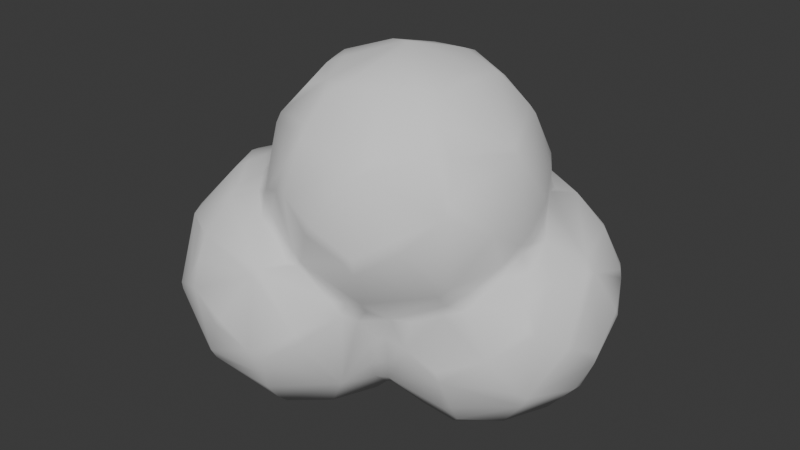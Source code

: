 # Source: Smoke.blend  (saved by Blender 4.4.32; exported with 4.5.12 LTS)
import bpy
from mathutils import Matrix  # noqa: F401  (used for matrix-valued properties, if any)

bpy.ops.wm.read_factory_settings(use_empty=True)
scene = bpy.context.scene
scene.name = 'Scene'

# ---- collections
col_collection = bpy.data.collections.new('Collection'); scene.collection.children.link(col_collection)

# ---- world
world_world = bpy.data.worlds.new('World'); scene.world = world_world
world_world.use_nodes = True; world_world.node_tree.nodes.clear()
_N = world_world.node_tree.nodes; _L = world_world.node_tree.links
n0 = _N.new('ShaderNodeOutputWorld'); n0.name = 'World Output'; n0.location = (300, 300)
n1 = _N.new('ShaderNodeBackground'); n1.name = 'Background'; n1.location = (10, 300)
n1.inputs[0].default_value = (0.05088, 0.05088, 0.05088, 1.0)
_L.new(n1.outputs[0], n0.inputs[0])
n0.is_active_output = True
world_world.color = (0.05088, 0.05088, 0.05088)
world_world.sun_shadow_jitter_overblur = 0.0

# ---- meshes
me_smoke = bpy.data.meshes.new('Smoke')
me_smoke.from_pydata([(-1.284, -0.8874, -0.3467), (-1.425, -0.8719, -0.02557), (-1.384, -0.9262, -0.1283), (-1.404, -0.9043, -0.09867), (-1.316, -0.8457, -0.3487), (-1.186, -0.7812, -0.525), (-1.21, -0.4975, -0.5655), (-1.503, -0.7051, 0.01389), (-1.45, -0.4534, -0.2848), (-1.465, -0.5087, -0.2701), (-1.449, -0.499, -0.3025), (-1.316, -0.1541, -0.3507), (-1.406, -0.08296, -0.08396), (-1.303, -0.1219, -0.3442), (-1.37, -0.05076, -0.1059), (-0.9254, -0.8936, -0.5606), (-0.9061, -0.8273, -0.6002), (-1.223, -1.101, 0.02486), (-1.036, -1.104, -0.2917), (-0.9793, -1.143, -0.2485), (-0.9732, -1.116, -0.3054), (-0.8116, -1.234, 0.02263), (-1.151, -0.7639, -0.5548), (-1.156, -0.4995, -0.5975), (-0.9501, -0.4919, -0.6544), (-0.8252, -0.5713, -0.676), (-0.8246, -0.4497, -0.6809), (-1.192, -0.2212, -0.5204), (-1.146, -0.2217, -0.5541), (-0.9293, -0.09827, -0.5551), (-1.002, 0.1153, -0.3048), (-0.909, -0.1613, -0.597), (-1.113, 0.04405, -0.3014), (-0.6697, -0.9658, -0.5091), (-0.6475, -0.9174, -0.554), (-0.601, -1.096, -0.3465), (-0.4641, -0.7421, -0.5617), (-0.6026, -1.145, -0.2343), (-0.6105, -1.206, -0.07097), (-0.5471, -1.175, -0.1086), (-0.3775, -1.102, 0.06525), (-0.29, -0.9065, -0.2895), (-0.5261, -0.7003, -0.602), (-0.7821, -0.4917, -0.6905), (-0.5253, -0.2983, -0.602), (-0.6721, -0.06934, -0.553), (-0.5894, -0.01532, -0.4654), (-0.5458, -0.07478, -0.4902), (-0.4585, -0.2148, -0.5446), (-0.5066, 0.002808, -0.5053), (-0.4174, -0.27, -0.5649), (-0.4428, -0.1477, -0.5463), (-0.3886, 0.001899, -0.6303), (-0.2609, -0.8835, -0.2835), (-0.3572, -1.086, 0.02114), (-0.1421, -0.7824, -0.02688), (-0.3502, -0.5042, -0.5528), (-0.334, -0.4183, -0.5244), (-0.2823, -0.5004, -0.4844), (-0.2463, -0.451, -0.4952), (-0.2076, -0.5503, -0.4207), (-0.1143, -0.3885, -0.6153), (-0.2146, -0.6767, -0.328), (-0.1762, -0.7432, -0.1923), (-0.1653, -0.6277, -0.3391), (-0.1146, -0.6873, -0.1792), (-0.08789, -0.7379, -0.004842), (0.04103, -0.7354, -0.02404), (-0.3533, -0.3241, -0.5577), (-0.3475, -0.2658, -0.6016), (-0.1505, -0.0004059, -0.6991), (-0.02665, -0.03958, -0.7274), (-0.1063, -0.3224, -0.6468), (-1.498, -0.7349, 0.06335), (-1.24, -1.093, 0.05475), (-1.348, -0.8797, 0.3482), (-1.31, -0.905, 0.3801), (-1.333, -0.8325, 0.4055), (-1.128, -0.7438, 0.6558), (-1.532, -0.5208, 0.1758), (-1.503, -0.2858, 0.01768), (-1.507, -0.4985, 0.2567), (-1.427, -0.4727, 0.4301), (-1.425, -0.5278, 0.4306), (-1.242, -0.4694, 0.6419), (-1.243, -0.5182, 0.6445), (-1.5, -0.2679, 0.06595), (-1.343, -0.136, 0.3802), (-1.334, -0.1058, 0.3732), (-1.245, 0.08408, 0.07682), (-1.136, -0.2564, 0.6512), (-1.143, -1.013, 0.4003), (-0.9903, -1.206, 0.1588), (-1.052, -1.174, 0.2026), (-1.002, -1.153, 0.3043), (-0.9969, -1.1, 0.4302), (-0.9509, -0.9651, 0.602), (-0.9472, -0.9068, 0.6465), (-0.8846, -0.7818, 0.6963), (-0.5907, -1.122, 0.3805), (-0.7989, -0.8891, 0.6722), (-1.074, -0.7051, 0.6895), (-1.044, -0.3477, 0.7058), (-1.023, -0.6322, 0.7135), (-0.9968, -0.4729, 0.7516), (-0.9385, -0.6408, 0.751), (-0.9157, -0.6293, 0.8031), (-0.9744, -0.341, 0.9096), (-0.8291, -0.6587, 1.021), (-0.79, -0.7159, 1.043), (-1.041, -0.2203, 0.6861), (-0.9891, -0.06826, 0.6088), (-1.003, -0.3527, 0.7842), (-0.9803, -0.107, 0.6757), (-0.9917, -0.202, 0.7378), (-0.8319, 0.01947, 0.9783), (-0.8937, -0.3772, 1.072), (-0.8944, -0.3113, 1.076), (-0.7808, -1.233, 0.06725), (-0.6179, -1.142, 0.3393), (-0.4781, -1.021, 0.4134), (-0.4324, -1.0, 0.4068), (-0.8374, -0.7572, 0.7607), (-0.6846, -0.9432, 0.7268), (-0.6975, -0.9699, 0.5728), (-0.6508, -0.951, 0.6038), (-0.7295, -0.9207, 0.6798), (-0.5849, -0.995, 0.5141), (-0.5448, -1.015, 0.7839), (-0.4517, -1.049, 0.8036), (-0.4597, -0.997, 0.475), (-0.7884, -0.7518, 0.9979), (-0.5637, -0.883, 1.057), (-0.501, -0.9954, 0.9197), (-0.4556, -0.9009, 1.126), (-0.422, -0.9482, 1.067), (-0.7508, -0.3399, 1.254), (-0.6816, -0.6397, 1.188), (-0.4593, -0.7231, 1.291), (-0.5961, -0.5753, 1.308), (-0.5254, -0.5213, 1.343), (-0.7826, 0.02821, 1.056), (-0.6983, -0.3317, 1.294), (-0.5992, -0.103, 1.305), (-0.5322, -0.1459, 1.339), (-0.4184, 0.05733, 1.296), (-0.262, -0.9513, 0.2465), (-0.2056, -0.9288, 0.1733), (-0.162, -0.8575, 0.1233), (-0.1938, -0.918, 0.2463), (-0.1053, -0.8635, 0.2001), (-0.04333, -1.017, 0.4941), (-0.07697, -0.9346, 0.2923), (-0.3035, -1.066, 0.6464), (-0.4094, -0.9986, 0.4345), (-0.2541, -1.076, 0.7084), (-0.08366, -1.042, 0.5572), (-0.03742, -1.033, 0.588), (-0.4009, -0.8005, 1.252), (-0.08379, -0.9647, 1.028), (-0.04566, -0.9671, 0.9944), (0.0002941, -0.8935, 1.058), (-0.1465, -0.7103, 1.319), (-0.04867, -0.7454, 0.1229), (0.0571, -0.7074, 0.1297), (-0.2994, -0.3562, 1.421), (-0.3349, -0.7488, 1.299), (-0.2671, -0.3388, 1.428), (-0.1643, -0.02382, 1.337), (0.09716, -0.1013, 1.291), (-1.219, 0.1076, 0.02874), (-0.9939, 0.2075, 0.163), (-1.006, 0.1313, -0.2761), (-0.7183, 0.195, -0.1233), (-0.809, 0.2431, 0.04675), (-0.6395, 0.06075, -0.4006), (-0.5854, 0.1192, -0.3902), (-0.7057, 0.1483, -0.2413), (-0.713, 0.2433, -0.03746), (-0.6566, 0.1864, -0.2278), (-0.6718, 0.2983, -0.04116), (-0.6573, 0.1134, -0.3313), (-0.6037, 0.2044, -0.3119), (-0.6017, 0.4198, -0.1282), (-0.5056, 0.3681, -0.3971), (-0.5843, 0.4238, -0.1811), (-0.438, 0.5972, -0.001924), (-0.3936, 0.2487, -0.5719), (-0.2015, 0.611, -0.3534), (-0.344, 0.2763, -0.6001), (-0.1296, 0.3991, -0.6004), (-0.01614, 0.02996, -0.7314), (-0.1067, 0.3235, -0.6465), (-0.2497, 0.6013, -0.3268), (-0.2012, 0.705, 0.1178), (-0.1889, 0.64, -0.3012), (-0.01724, 0.7295, -0.04342), (-1.065, 0.1722, 0.1921), (-1.001, 0.1524, 0.3106), (-1.028, 0.08311, 0.4277), (-0.9456, 0.05826, 0.4974), (-0.8889, 0.0676, 0.5382), (-0.8272, 0.09873, 0.4499), (-0.8289, 0.1319, 0.5827), (-0.8008, 0.06094, 1.002), (-0.7146, 0.2424, 0.03404), (-0.6974, 0.1902, 0.2111), (-0.6985, 0.1465, 0.3406), (-0.6578, 0.238, 0.1515), (-0.6213, 0.1903, 0.3093), (-0.5141, 0.3251, 0.402), (-0.5524, 0.3765, 0.2964), (-0.6534, 0.1659, 0.36), (-0.5299, 0.2847, 0.4382), (-0.7082, 0.2574, 0.6888), (-0.5244, 0.3469, 0.7969), (-0.4714, 0.3156, 0.4984), (-0.3424, 0.3621, 0.5443), (-0.2959, 0.3969, 0.714), (-0.5035, 0.2367, 1.075), (-0.4192, 0.1225, 1.251), (-0.4588, 0.1947, 1.153), (-0.499, 0.3501, 0.8516), (-0.431, 0.2596, 1.081), (-0.5004, 0.4085, 0.3419), (-0.4931, 0.4664, 0.2273), (-0.3302, 0.3897, 0.4932), (-0.1799, 0.3959, 0.6263), (-0.08642, 0.3011, 0.9928), (-0.004717, 0.3326, 0.6803), (-0.1141, 0.2577, 1.065), (-0.04039, 0.267, 1.029), (-0.1451, 0.03983, 1.312), (-0.2251, 0.5838, 0.3829), (-0.2668, 0.6686, 0.1495), (-0.1963, 0.6441, 0.2855), (-0.176, 0.5918, 0.402), (-0.004915, 0.7408, 0.006926), (-0.147, 0.4663, 0.5554), (0.1286, -0.4263, -0.5992), (0.1699, -0.5931, -0.4003), (0.1716, -0.4503, -0.5567), (0.2251, -0.5838, -0.3829), (0.2259, -0.6867, -0.1738), (0.2005, -0.6485, -0.272), (0.2108, -0.7006, -0.1061), (0.438, -0.5972, 0.001924), (0.007073, -0.0007234, -0.7376), (0.271, -0.1997, -0.6478), (0.3294, -0.2456, -0.6103), (0.4527, -0.001896, -0.5966), (0.4931, -0.4664, -0.2272), (0.529, -0.3852, -0.3412), (0.6071, -0.4129, 0.1288), (0.6268, -0.03005, -0.3839), (0.5552, -0.3752, -0.2876), (0.692, -0.2544, 0.01016), (0.7137, -0.001036, -0.1994), (0.7079, -0.2194, -0.004423), (0.7321, -0.002227, -0.1265), (0.2521, -0.7427, 0.3626), (0.1753, -0.923, 0.6575), (0.1466, -0.945, 0.7135), (0.3152, -0.7845, 0.8212), (0.2173, -0.7312, 1.075), (0.2066, -0.6531, 0.2034), (0.2302, -0.6664, 0.2734), (0.2922, -0.708, 0.4103), (0.3062, -0.5974, 0.2434), (0.3195, -0.568, 0.3508), (0.4059, -0.449, 0.3991), (0.4355, -0.5661, 0.6839), (0.4011, -0.4438, 0.459), (0.1664, -0.6419, 1.193), (0.3152, -0.7583, 0.8724), (0.2574, -0.678, 1.071), (0.3713, -0.3391, 1.044), (0.03127, -0.6398, 1.293), (0.1023, -0.5594, 1.293), (0.1246, -0.3441, 1.314), (0.3914, -0.02592, 0.6437), (0.2451, 0.03071, 1.071), (0.3292, -0.1721, 1.04), (0.3565, 0.03323, 0.8016), (0.05036, -0.339, 1.341), (0.1005, -0.04441, 1.257), (0.57, -0.4453, 0.1555), (0.5403, -0.3999, 0.2934), (0.4592, -0.3009, 0.5978), (0.4577, -0.378, 0.5656), (0.3947, -0.3399, 1.014), (0.5704, -0.2486, 0.3548), (0.6512, -0.03854, 0.3315), (0.6634, 0.01274, 0.32), (0.4473, -0.3378, 0.4926), (0.4493, -0.2709, 0.527), (0.4354, -0.1227, 0.6992), (0.4266, -0.1212, 0.591), (0.4982, -0.3483, 0.415), (0.469, -0.1651, 0.5114), (0.1266, 0.4164, -0.6029), (0.2711, 0.1978, -0.6479), (0.3297, 0.2442, -0.6117), (0.1487, 0.4618, -0.5633), (0.154, 0.5179, -0.491), (0.1889, 0.7075, -0.1166), (0.1774, 0.6456, 0.2911), (0.2013, 0.6603, -0.2445), (0.2729, 0.6711, -0.1351), (0.1964, 0.5994, -0.39), (0.4426, 0.5885, -0.02048), (0.4177, 0.6058, 0.02178), (0.5016, 0.4076, -0.3417), (0.5445, 0.3586, -0.3358), (0.6374, 0.005531, -0.3782), (0.526, 0.416, -0.2856), (0.7048, 0.2046, 0.02244), (0.7, 0.2326, -0.01858), (0.6145, 0.3974, 0.1039), (0.1666, 0.3171, 0.6461), (0.1507, 0.2673, 0.704), (0.2248, 0.2143, 0.6825), (0.3027, 0.09559, 0.6983), (0.2412, 0.1787, 0.746), (0.3509, 0.04992, 0.6673), (0.3294, 0.1306, 0.6436), (0.3739, 0.2773, 0.5828), (0.08882, 0.1581, 1.055), (0.3098, 0.095, 0.8528), (0.2174, 0.01759, 1.112), (0.2417, 0.6022, 0.3368), (0.132, 0.3915, 0.6078), (0.186, 0.6154, 0.351), (0.5845, 0.4282, 0.1714), (0.6103, 0.004417, 0.3911), (0.5166, 0.3478, 0.3928), (0.6021, 0.4064, 0.1483), (0.4853, 0.3872, 0.3925)], [], [(74, 2, 17), (0, 18, 2), (10, 5, 4), (4, 5, 0), (6, 5, 10), (27, 10, 11), (27, 11, 13), (8, 9, 80), (80, 12, 8), (13, 12, 14), (16, 15, 22), (17, 2, 18), (5, 6, 22), (25, 16, 22), (24, 25, 23), (30, 28, 27), (24, 23, 28), (29, 28, 30), (26, 24, 28), (15, 33, 20), (34, 15, 16), (34, 35, 33), (37, 20, 35), (19, 38, 21), (19, 37, 38), (20, 33, 35), (39, 38, 37), (40, 38, 39), (37, 35, 39), (35, 41, 39), (40, 39, 54), (34, 16, 25), (43, 25, 26), (42, 34, 25), (56, 42, 43), (42, 36, 34), (44, 56, 43), (31, 45, 26), (45, 44, 43), (46, 47, 45), (48, 45, 47), (51, 48, 49), (49, 52, 51), (54, 39, 41), (34, 36, 41), (36, 56, 58), (57, 58, 56), (58, 60, 62), (64, 60, 61), (62, 53, 58), (55, 53, 63), (62, 64, 65), (60, 64, 62), (63, 65, 66), (66, 65, 67), (65, 64, 67), (44, 57, 56), (69, 50, 52), (69, 68, 50), (59, 57, 68), (72, 61, 69), (71, 72, 69), (73, 1, 75), (1, 74, 75), (74, 93, 76), (77, 76, 78), (79, 7, 73), (7, 3, 1), (79, 73, 75), (81, 79, 75), (81, 75, 83), (83, 75, 77), (82, 85, 84), (82, 84, 87), (80, 79, 86), (87, 86, 81), (87, 81, 82), (88, 86, 87), (84, 90, 87), (118, 92, 21), (95, 91, 93), (93, 94, 95), (94, 93, 92), (92, 19, 21), (91, 95, 76), (99, 95, 119), (96, 95, 99), (98, 97, 100), (85, 77, 78), (104, 103, 105), (101, 97, 98), (105, 103, 98), (105, 122, 106), (104, 106, 107), (106, 131, 108), (111, 199, 88), (102, 104, 112), (113, 111, 110), (112, 114, 102), (115, 204, 113), (104, 107, 112), (114, 107, 115), (115, 107, 117), (117, 116, 136), (119, 92, 118), (119, 38, 40), (99, 119, 40), (99, 40, 146), (120, 99, 121), (122, 100, 126), (100, 124, 126), (124, 96, 99), (126, 124, 125), (125, 124, 127), (123, 125, 128), (130, 127, 120), (130, 120, 121), (126, 123, 131), (132, 134, 109), (133, 128, 129), (133, 135, 134), (132, 133, 134), (133, 129, 135), (131, 132, 109), (139, 109, 137), (140, 139, 138), (142, 139, 140), (142, 143, 136), (143, 142, 144), (143, 144, 145), (121, 99, 146), (147, 146, 40), (154, 121, 146), (147, 54, 53), (154, 146, 149), (148, 147, 53), (152, 149, 150), (149, 147, 148), (148, 53, 55), (130, 154, 153), (129, 130, 153), (155, 153, 156), (154, 156, 153), (155, 156, 157), (154, 151, 156), (154, 152, 151), (157, 156, 151), (158, 134, 135), (159, 155, 160), (155, 157, 160), (161, 159, 160), (162, 158, 159), (148, 55, 66), (148, 66, 163), (167, 165, 166), (278, 167, 277), (167, 144, 165), (145, 144, 167), (170, 14, 12), (172, 32, 14), (172, 30, 32), (2, 74, 1, 3), (46, 45, 175), (49, 46, 176), (189, 187, 184), (174, 178, 173), (30, 175, 45), (181, 175, 30), (179, 173, 178), (176, 181, 182), (182, 181, 179), (183, 182, 180), (176, 175, 181), (185, 182, 183), (185, 183, 186), (191, 70, 52), (189, 191, 52), (192, 191, 189), (188, 190, 189), (188, 184, 193), (195, 193, 186), (196, 195, 237), (89, 12, 88), (197, 89, 88), (88, 199, 197), (197, 170, 89), (171, 170, 197), (207, 171, 198), (207, 174, 171), (111, 201, 200), (202, 198, 200), (201, 202, 200), (202, 207, 198), (205, 178, 174), (206, 205, 174), (180, 178, 205), (209, 206, 207), (208, 211, 180), (180, 211, 183), (224, 211, 210), (203, 202, 201), (212, 207, 202), (216, 213, 215), (216, 215, 218), (141, 219, 204), (219, 222, 204), (222, 215, 214), (220, 221, 219), (221, 223, 219), (219, 223, 222), (222, 218, 215), (220, 141, 143), (186, 183, 211), (210, 217, 226), (218, 217, 216), (218, 227, 217), (223, 228, 222), (228, 218, 222), (230, 220, 232), (230, 228, 223), (230, 231, 228), (232, 145, 168), (285, 231, 232), (233, 235, 234), (306, 194, 235), (226, 233, 224), (238, 236, 233), (229, 238, 227), (331, 238, 229), (64, 61, 239), (241, 242, 240), (242, 241, 252), (245, 67, 243), (244, 242, 243), (239, 61, 72), (241, 239, 249), (253, 246, 255), (249, 250, 252), (254, 252, 250), (254, 255, 252), (257, 255, 254), (157, 261, 262), (262, 261, 263), (263, 261, 267), (160, 262, 263), (263, 264, 160), (152, 150, 163), (164, 67, 265), (152, 163, 260), (164, 266, 163), (265, 268, 266), (267, 260, 266), (268, 265, 246), (260, 267, 261), (263, 267, 271), (272, 267, 269), (271, 267, 272), (272, 269, 270), (264, 277, 161), (277, 264, 273), (264, 263, 274), (273, 275, 276), (278, 273, 276), (274, 263, 271), (278, 277, 273), (281, 329, 276), (281, 276, 282), (283, 282, 290), (283, 290, 296), (276, 279, 278), (169, 276, 329), (253, 286, 246), (289, 271, 272), (290, 274, 271), (270, 287, 298), (291, 298, 287), (253, 287, 286), (255, 256, 253), (292, 253, 256), (291, 253, 292), (292, 256, 258), (293, 258, 259), (294, 289, 272), (297, 296, 288), (299, 297, 295), (280, 296, 297), (283, 296, 280), (294, 270, 298), (288, 289, 295), (299, 295, 294), (303, 302, 300), (304, 303, 188), (309, 304, 188), (309, 303, 304), (305, 307, 195), (305, 196, 237), (307, 308, 309), (305, 308, 307), (311, 308, 305), (312, 313, 302), (313, 314, 250), (315, 317, 313), (313, 257, 314), (317, 316, 259), (308, 315, 312), (312, 315, 313), (310, 318, 315), (323, 321, 320), (321, 319, 320), (323, 322, 321), (321, 325, 319), (331, 319, 326), (323, 283, 322), (283, 280, 324), (231, 320, 228), (329, 327, 285), (328, 320, 231), (281, 328, 327), (281, 283, 328), (323, 328, 283), (237, 194, 306), (332, 306, 236), (330, 306, 332), (330, 311, 306), (331, 332, 238), (330, 331, 326), (335, 336, 333), (334, 292, 293), (336, 293, 318), (318, 316, 317), (318, 293, 316), (316, 293, 259), (324, 326, 325), (326, 335, 337), (334, 324, 280), (333, 311, 330), (330, 337, 333), (311, 333, 310), (50, 44, 45, 48), (3, 4, 2), (2, 4, 0), (8, 10, 9), (9, 3, 7), (9, 4, 3), (10, 4, 9), (27, 6, 10), (8, 11, 10), (12, 80, 86), (12, 11, 8), (13, 11, 12), (32, 13, 14), (5, 22, 15), (15, 18, 5), (5, 18, 0), (17, 18, 19), (19, 18, 20), (15, 20, 18), (23, 22, 6), (23, 25, 22), (26, 25, 24), (27, 23, 6), (28, 23, 27), (30, 27, 13), (29, 31, 28), (31, 26, 28), (29, 45, 31), (32, 30, 13), (33, 15, 34), (35, 34, 41), (37, 19, 20), (25, 43, 42), (26, 45, 43), (57, 44, 50, 68), (47, 49, 48), (51, 50, 48), (36, 53, 41), (53, 54, 41), (42, 56, 36), (58, 53, 36), (59, 58, 57), (59, 60, 58), (60, 59, 61), (62, 63, 53), (65, 63, 62), (63, 66, 55), (98, 100, 122, 105), (51, 52, 50), (52, 71, 69), (70, 71, 52), (59, 68, 61), (61, 68, 69), (75, 74, 76), (77, 75, 76), (9, 7, 79), (79, 80, 9), (81, 86, 79), (73, 7, 1), (82, 81, 83), (82, 83, 85), (85, 83, 77), (88, 12, 86), (87, 90, 88), (76, 93, 91), (74, 17, 92), (93, 74, 92), (92, 17, 19), (119, 94, 92), (95, 94, 119), (78, 76, 96), (96, 76, 95), (78, 96, 97), (100, 97, 96), (101, 85, 78), (103, 85, 101), (102, 85, 103), (101, 78, 97), (104, 102, 103), (103, 101, 98), (106, 104, 105), (85, 110, 90, 84), (107, 106, 108), (107, 108, 116), (106, 122, 131), (108, 131, 109), (116, 108, 109), (111, 88, 90), (67, 164, 163, 66), (110, 85, 102), (90, 110, 111), (114, 110, 102), (113, 110, 114), (107, 114, 112), (115, 113, 114), (117, 107, 116), (141, 115, 117), (118, 21, 38), (119, 118, 38), (124, 100, 96), (126, 125, 123), (127, 124, 99), (127, 99, 120), (125, 127, 130), (128, 125, 130), (129, 128, 130), (130, 121, 154), (132, 131, 133), (133, 123, 128), (131, 123, 133), (122, 126, 131), (136, 116, 109), (137, 109, 138), (139, 137, 138), (134, 138, 109), (136, 109, 139), (158, 138, 134), (117, 136, 141), (143, 141, 136), (142, 136, 139), (147, 40, 54), (154, 149, 152), (149, 146, 147), (149, 148, 150), (150, 148, 163), (129, 153, 155), (135, 129, 159), (159, 158, 135), (159, 129, 155), (161, 162, 159), (138, 166, 165, 140), (166, 138, 158), (30, 172, 177, 181), (162, 166, 158), (167, 166, 162), (277, 167, 162), (165, 142, 140), (144, 142, 165), (167, 168, 145), (168, 167, 169), (278, 284, 167), (284, 169, 167), (170, 172, 14), (170, 171, 172), (171, 174, 172), (172, 173, 177), (172, 174, 173), (30, 45, 29), (175, 176, 46), (46, 49, 47), (184, 187, 176), (176, 52, 49), (187, 52, 176), (111, 113, 203, 201), (179, 181, 177), (173, 179, 177), (178, 180, 179), (180, 182, 179), (184, 176, 182), (185, 184, 182), (185, 193, 184), (186, 193, 185), (189, 52, 187), (188, 189, 184), (189, 190, 192), (191, 71, 70), (188, 303, 190), (190, 300, 192), (186, 194, 195), (195, 188, 193), (89, 170, 12), (199, 198, 197), (197, 198, 171), (111, 200, 199), (199, 200, 198), (209, 212, 213, 210), (113, 204, 203), (141, 204, 115), (207, 206, 174), (206, 208, 205), (208, 180, 205), (212, 209, 207), (206, 209, 208), (210, 208, 209), (211, 208, 210), (203, 212, 202), (214, 203, 204), (213, 212, 203), (214, 213, 203), (72, 71, 247, 239), (215, 213, 214), (216, 210, 213), (216, 217, 210), (204, 222, 214), (141, 220, 219), (220, 143, 145), (224, 225, 211), (186, 211, 225), (224, 234, 225), (217, 227, 226), (218, 228, 227), (228, 229, 227), (228, 320, 229), (230, 232, 231), (220, 223, 221), (220, 145, 232), (220, 230, 223), (224, 233, 234), (225, 234, 186), (234, 194, 186), (234, 235, 194), (233, 236, 235), (237, 195, 194), (224, 210, 226), (227, 238, 226), (226, 238, 233), (238, 332, 236), (240, 64, 239), (240, 239, 241), (67, 64, 243), (244, 64, 240), (243, 64, 244), (244, 240, 242), (246, 245, 243), (299, 291, 292, 334), (247, 248, 239), (247, 250, 248), (248, 249, 239), (249, 252, 241), (248, 250, 249), (246, 243, 251), (243, 242, 252), (251, 243, 252), (251, 255, 246), (255, 251, 252), (257, 258, 255), (258, 256, 255), (254, 314, 257), (259, 258, 257), (151, 152, 260), (261, 157, 151), (160, 157, 262), (261, 151, 260), (264, 161, 160), (163, 266, 260), (266, 164, 265), (265, 67, 245), (267, 266, 269), (269, 266, 268), (265, 245, 246), (270, 269, 268), (275, 273, 264), (275, 264, 274), (274, 290, 275), (276, 275, 290), (277, 162, 161), (284, 278, 279), (283, 281, 282), (290, 282, 276), (169, 232, 168), (285, 232, 169), (279, 169, 284), (169, 279, 276), (329, 285, 169), (286, 268, 246), (287, 270, 268), (286, 287, 268), (289, 288, 271), (290, 271, 288), (253, 291, 287), (335, 326, 334, 293), (293, 292, 258), (270, 294, 272), (296, 290, 288), (297, 288, 295), (299, 280, 297), (299, 294, 298), (294, 295, 289), (334, 280, 299), (291, 299, 298), (191, 247, 71), (192, 300, 191), (300, 247, 191), (300, 301, 247), (301, 250, 247), (300, 302, 301), (301, 302, 250), (190, 303, 300), (309, 312, 303), (303, 312, 302), (195, 309, 188), (196, 305, 195), (195, 307, 309), (308, 310, 315), (309, 308, 312), (311, 310, 308), (302, 313, 250), (314, 254, 250), (313, 317, 257), (257, 317, 259), (331, 229, 319), (319, 229, 320), (322, 283, 324), (325, 322, 324), (325, 321, 322), (326, 319, 325), (285, 327, 231), (327, 328, 231), (329, 281, 327), (323, 320, 328), (236, 306, 235), (237, 306, 305), (306, 311, 305), (330, 332, 331), (336, 335, 293), (315, 318, 317), (326, 324, 334), (337, 335, 333), (333, 336, 318), (333, 318, 310), (337, 330, 326)])
me_smoke.polygons.foreach_set('use_smooth', [True] * 659)
_uv = me_smoke.uv_layers.new(name='UVMap')
_uv.uv.foreach_set('vector', [0.2438, 0.468, 0.2127, 0.4376, 0.2432, 0.4483, 0.2007, 0.3848, 0.242, 0.3584, 0.2127, 0.4376, 0.1524, 0.4328, 0.1849, 0.341, 0.1939, 0.3907, 0.1939, 0.3907, 0.1849, 0.341, 0.2007, 0.3848, 0.1426, 0.3479, 0.1849, 0.341, 0.1524, 0.4328, 0.1056, 0.374, 0.1524, 0.4328, 0.1057, 0.4296, 0.1056, 0.374, 0.1057, 0.4296, 0.09758, 0.435, 0.142, 0.454, 0.1597, 0.4504, 0.1377, 0.5241, 0.1377, 0.5241, 0.1075, 0.5103, 0.142, 0.454, 0.09758, 0.435, 0.1075, 0.5103, 0.09975, 0.5027, 0.1983, 0.2733, 0.2104, 0.2858, 0.1806, 0.3262, 0.2432, 0.4483, 0.2127, 0.4376, 0.242, 0.3584, 0.1849, 0.341, 0.1426, 0.3479, 0.1806, 0.3262, 0.1507, 0.246, 0.1983, 0.2733, 0.1806, 0.3262, 0.1365, 0.2822, 0.1507, 0.246, 0.1414, 0.3334, 0.0506, 0.423, 0.1027, 0.3536, 0.1056, 0.374, 0.1365, 0.2822, 0.1414, 0.3334, 0.1027, 0.3536, 0.0716, 0.3314, 0.1027, 0.3536, 0.0506, 0.423, 0.1245, 0.2519, 0.1365, 0.2822, 0.1027, 0.3536, 0.2104, 0.2858, 0.2491, 0.247, 0.2488, 0.3446, 0.2389, 0.2295, 0.2104, 0.2858, 0.1983, 0.2733, 0.2389, 0.2295, 0.2881, 0.2766, 0.2491, 0.247, 0.3002, 0.3066, 0.2488, 0.3446, 0.2881, 0.2766, 0.2571, 0.3666, 0.3137, 0.3518, 0.2923, 0.397, 0.2571, 0.3666, 0.3002, 0.3066, 0.3137, 0.3518, 0.2488, 0.3446, 0.2491, 0.247, 0.2881, 0.2766, 0.3203, 0.3304, 0.3137, 0.3518, 0.3002, 0.3066, 0.3566, 0.3626, 0.3137, 0.3518, 0.3203, 0.3304, 0.3002, 0.3066, 0.2881, 0.2766, 0.3203, 0.3304, 0.2881, 0.2766, 0.3416, 0.2105, 0.3203, 0.3304, 0.3566, 0.3626, 0.3203, 0.3304, 0.3557, 0.3381, 0.2389, 0.2295, 0.1983, 0.2733, 0.1507, 0.246, 0.132, 0.2268, 0.1507, 0.246, 0.1245, 0.2519, 0.203, 0.1696, 0.2389, 0.2295, 0.1507, 0.246, 0.1404, 0.1032, 0.203, 0.1696, 0.132, 0.2268, 0.203, 0.1696, 0.2325, 0.1601, 0.2389, 0.2295, 0.06818, 0.1881, 0.1404, 0.1032, 0.132, 0.2268, 0.07823, 0.3075, 0.04479, 0.2708, 0.1245, 0.2519, 0.04479, 0.2708, 0.06818, 0.1881, 0.132, 0.2268, 0.02154, 0.2845, 0.02275, 0.2715, 0.04479, 0.2708, 0.0284, 0.1878, 0.04479, 0.2708, 0.02512, 0.2523, 0.9547, 0.2022, 0.9725, 0.1964, 0.9413, 0.2623, 0.9413, 0.2623, 0.9162, 0.2269, 0.9547, 0.2022, 0.3557, 0.3381, 0.3203, 0.3304, 0.3416, 0.2105, 0.2389, 0.2295, 0.2325, 0.1601, 0.3416, 0.2105, 0.2325, 0.1601, 0.1404, 0.1032, 0.1491, 0.07573, 0.08623, 0.105, 0.1491, 0.07573, 0.1404, 0.1032, 0.1491, 0.07573, 0.2914, 0.06344, 0.3509, 0.1271, 0.405, 0.09907, 0.2914, 0.06344, 0.8442, 0.07449, 0.3509, 0.1271, 0.3549, 0.1951, 0.1491, 0.07573, 0.4182, 0.251, 0.3549, 0.1951, 0.3991, 0.1822, 0.3509, 0.1271, 0.405, 0.09907, 0.4327, 0.1728, 0.2914, 0.06344, 0.405, 0.09907, 0.3509, 0.1271, 0.3991, 0.1822, 0.4327, 0.1728, 0.446, 0.2523, 0.446, 0.2523, 0.4327, 0.1728, 0.4851, 0.2637, 0.4327, 0.1728, 0.405, 0.09907, 0.4851, 0.2637, 0.06818, 0.1881, 0.08623, 0.105, 0.1404, 0.1032, 0.9502, 0.1448, 0.9657, 0.1583, 0.9162, 0.2269, 0.9502, 0.1448, 0.9822, 0.1272, 0.9657, 0.1583, 0.08587, 0.0673, 0.08623, 0.105, 0.03621, 0.127, 0.8366, 0.09712, 0.8442, 0.07449, 0.9502, 0.1448, 0.8291, 0.1785, 0.8366, 0.09712, 0.9502, 0.1448, 0.1926, 0.51, 0.2072, 0.4727, 0.2274, 0.5502, 0.2072, 0.4727, 0.2438, 0.468, 0.2274, 0.5502, 0.2438, 0.468, 0.2723, 0.474, 0.2379, 0.5545, 0.2298, 0.5739, 0.2379, 0.5545, 0.2507, 0.6462, 0.1706, 0.5433, 0.1873, 0.4943, 0.1926, 0.51, 0.1873, 0.4943, 0.208, 0.451, 0.2072, 0.4727, 0.1706, 0.5433, 0.1926, 0.51, 0.2274, 0.5502, 0.1737, 0.5684, 0.1706, 0.5433, 0.2274, 0.5502, 0.1737, 0.5684, 0.2274, 0.5502, 0.1879, 0.6047, 0.1879, 0.6047, 0.2274, 0.5502, 0.2298, 0.5739, 0.1808, 0.6143, 0.2106, 0.6648, 0.1983, 0.6784, 0.1808, 0.6143, 0.1983, 0.6784, 0.1311, 0.6305, 0.1377, 0.5241, 0.1706, 0.5433, 0.1365, 0.5408, 0.1311, 0.6305, 0.1365, 0.5408, 0.1737, 0.5684, 0.1311, 0.6305, 0.1737, 0.5684, 0.1808, 0.6143, 0.1169, 0.6266, 0.1365, 0.5408, 0.1311, 0.6305, 0.1983, 0.6784, 0.1674, 0.7201, 0.1311, 0.6305, 0.301, 0.4154, 0.2795, 0.4553, 0.2923, 0.397, 0.2862, 0.5347, 0.2625, 0.5445, 0.2723, 0.474, 0.2723, 0.474, 0.2828, 0.4977, 0.2862, 0.5347, 0.2828, 0.4977, 0.2723, 0.474, 0.2795, 0.4553, 0.2795, 0.4553, 0.2571, 0.3666, 0.2923, 0.397, 0.2625, 0.5445, 0.2862, 0.5347, 0.2379, 0.5545, 0.3393, 0.4889, 0.2862, 0.5347, 0.3317, 0.4721, 0.2909, 0.593, 0.2862, 0.5347, 0.3393, 0.4889, 0.2914, 0.6551, 0.2885, 0.6201, 0.3118, 0.6254, 0.2106, 0.6648, 0.2298, 0.5739, 0.2507, 0.6462, 0.2335, 0.7364, 0.2546, 0.6874, 0.2701, 0.6998, 0.2538, 0.6639, 0.2885, 0.6201, 0.2914, 0.6551, 0.2701, 0.6998, 0.2546, 0.6874, 0.2914, 0.6551, 0.2701, 0.6998, 0.3018, 0.6801, 0.2799, 0.7163, 0.2335, 0.7364, 0.2799, 0.7163, 0.2257, 0.8047, 0.2799, 0.7163, 0.3267, 0.729, 0.3072, 0.7568, 0.1157, 0.7532, 0.07247, 0.6871, 0.1169, 0.6266, 0.199, 0.7382, 0.2335, 0.7364, 0.2086, 0.7722, 0.1297, 0.7798, 0.1157, 0.7532, 0.1631, 0.752, 0.2086, 0.7722, 0.1666, 0.7793, 0.199, 0.7382, 0.1222, 0.884, 0.06843, 0.8989, 0.1297, 0.7798, 0.2335, 0.7364, 0.2257, 0.8047, 0.2086, 0.7722, 0.1666, 0.7793, 0.2257, 0.8047, 0.1222, 0.884, 0.1222, 0.884, 0.2257, 0.8047, 0.2544, 0.8467, 0.2544, 0.8467, 0.2687, 0.833, 0.3317, 0.8719, 0.3317, 0.4721, 0.2795, 0.4553, 0.301, 0.4154, 0.3317, 0.4721, 0.3137, 0.3518, 0.3566, 0.3626, 0.3393, 0.4889, 0.3317, 0.4721, 0.3566, 0.3626, 0.3393, 0.4889, 0.3566, 0.3626, 0.3847, 0.4158, 0.3572, 0.4909, 0.3393, 0.4889, 0.3693, 0.4915, 0.3018, 0.6801, 0.3118, 0.6254, 0.3267, 0.6184, 0.3118, 0.6254, 0.3282, 0.5741, 0.3267, 0.6184, 0.3282, 0.5741, 0.2909, 0.593, 0.3393, 0.4889, 0.3267, 0.6184, 0.3282, 0.5741, 0.3364, 0.5864, 0.3364, 0.5864, 0.3282, 0.5741, 0.3428, 0.5446, 0.3373, 0.6307, 0.3364, 0.5864, 0.3649, 0.6176, 0.363, 0.52, 0.3428, 0.5446, 0.3572, 0.4909, 0.363, 0.52, 0.3572, 0.4909, 0.3693, 0.4915, 0.3267, 0.6184, 0.3373, 0.6307, 0.3267, 0.729, 0.3764, 0.7034, 0.3994, 0.7017, 0.3287, 0.7501, 0.3805, 0.6469, 0.3649, 0.6176, 0.3823, 0.6069, 0.3805, 0.6469, 0.3982, 0.6771, 0.3994, 0.7017, 0.3764, 0.7034, 0.3805, 0.6469, 0.3994, 0.7017, 0.3805, 0.6469, 0.3823, 0.6069, 0.3982, 0.6771, 0.3267, 0.729, 0.3764, 0.7034, 0.3287, 0.7501, 0.3896, 0.8083, 0.3287, 0.7501, 0.3596, 0.785, 0.4087, 0.8178, 0.3896, 0.8083, 0.4116, 0.7627, 0.3648, 0.875, 0.3896, 0.8083, 0.4087, 0.8178, 0.3648, 0.875, 0.4442, 0.9316, 0.3317, 0.8719, 0.4442, 0.9316, 0.3648, 0.875, 0.4744, 0.9101, 0.4442, 0.9316, 0.4744, 0.9101, 0.6207, 0.9015, 0.3693, 0.4915, 0.3393, 0.4889, 0.3847, 0.4158, 0.3981, 0.3746, 0.3847, 0.4158, 0.3566, 0.3626, 0.3766, 0.5032, 0.3693, 0.4915, 0.3847, 0.4158, 0.3981, 0.3746, 0.3557, 0.3381, 0.3549, 0.1951, 0.3766, 0.5032, 0.3847, 0.4158, 0.4101, 0.4014, 0.418, 0.3376, 0.3981, 0.3746, 0.3549, 0.1951, 0.4383, 0.4233, 0.4101, 0.4014, 0.4341, 0.3794, 0.4101, 0.4014, 0.3981, 0.3746, 0.418, 0.3376, 0.418, 0.3376, 0.3549, 0.1951, 0.4182, 0.251, 0.363, 0.52, 0.3766, 0.5032, 0.3988, 0.5508, 0.3823, 0.6069, 0.363, 0.52, 0.3988, 0.5508, 0.4092, 0.5626, 0.3988, 0.5508, 0.4314, 0.5019, 0.3766, 0.5032, 0.4314, 0.5019, 0.3988, 0.5508, 0.4092, 0.5626, 0.4314, 0.5019, 0.4439, 0.5115, 0.3766, 0.5032, 0.444, 0.4812, 0.4314, 0.5019, 0.3766, 0.5032, 0.4383, 0.4233, 0.444, 0.4812, 0.4439, 0.5115, 0.4314, 0.5019, 0.444, 0.4812, 0.4161, 0.735, 0.3994, 0.7017, 0.3982, 0.6771, 0.4473, 0.6378, 0.4092, 0.5626, 0.4536, 0.6223, 0.4092, 0.5626, 0.4439, 0.5115, 0.4536, 0.6223, 0.467, 0.6402, 0.4473, 0.6378, 0.4536, 0.6223, 0.4691, 0.7292, 0.4161, 0.735, 0.4473, 0.6378, 0.418, 0.3376, 0.4182, 0.251, 0.446, 0.2523, 0.418, 0.3376, 0.446, 0.2523, 0.4593, 0.3196, 0.5057, 0.8223, 0.4899, 0.8342, 0.4324, 0.7466, 0.5122, 0.7114, 0.5057, 0.8223, 0.4943, 0.712, 0.5057, 0.8223, 0.4744, 0.9101, 0.4899, 0.8342, 0.6207, 0.9015, 0.4744, 0.9101, 0.5057, 0.8223, 0.07393, 0.5407, 0.09975, 0.5027, 0.1075, 0.5103, 0.04774, 0.4453, 0.06852, 0.4361, 0.09975, 0.5027, 0.04774, 0.4453, 0.0506, 0.423, 0.06852, 0.4361, 0.2127, 0.4376, 0.2438, 0.468, 0.2072, 0.4727, 0.208, 0.451, 0.9595, 0.288, 0.9737, 0.2996, 0.9594, 0.3257, 0.9413, 0.2623, 0.9595, 0.288, 0.9371, 0.3312, 0.8856, 0.2942, 0.8964, 0.3005, 0.8992, 0.3721, 0.9601, 0.5269, 0.9401, 0.4911, 0.9488, 0.4532, 0.9715, 0.3708, 0.9594, 0.3257, 0.9741, 0.3319, 0.9505, 0.3578, 0.9594, 0.3257, 0.9715, 0.3708, 0.942, 0.405, 0.9488, 0.4532, 0.9401, 0.4911, 0.9371, 0.3312, 0.9505, 0.3578, 0.9304, 0.3763, 0.9304, 0.3763, 0.9505, 0.3578, 0.942, 0.405, 0.9041, 0.472, 0.9304, 0.3763, 0.9245, 0.4904, 0.9371, 0.3312, 0.9594, 0.3257, 0.9505, 0.3578, 0.8977, 0.4473, 0.9304, 0.3763, 0.9041, 0.472, 0.8977, 0.4473, 0.9041, 0.472, 0.8653, 0.5116, 0.8254, 0.1995, 0.8593, 0.1951, 0.9162, 0.2269, 0.8856, 0.2942, 0.8254, 0.1995, 0.9162, 0.2269, 0.8417, 0.2823, 0.8254, 0.1995, 0.8856, 0.2942, 0.8435, 0.3991, 0.8421, 0.3124, 0.8856, 0.2942, 0.8435, 0.3991, 0.8992, 0.3721, 0.8541, 0.416, 0.8362, 0.4213, 0.8541, 0.416, 0.8653, 0.5116, 0.8089, 0.4796, 0.8362, 0.4213, 0.8032, 0.4982, 0.07954, 0.5605, 0.1075, 0.5103, 0.1169, 0.6266, 0.05941, 0.6002, 0.07954, 0.5605, 0.1169, 0.6266, 0.1169, 0.6266, 0.07247, 0.6871, 0.05941, 0.6002, 0.05941, 0.6002, 0.07393, 0.5407, 0.07954, 0.5605, 0.04217, 0.5884, 0.07393, 0.5407, 0.05941, 0.6002, 0.02881, 0.6634, 0.04217, 0.5884, 0.0533, 0.6435, 0.02881, 0.6634, 0.02009, 0.6115, 0.04217, 0.5884, 0.1157, 0.7532, 0.0619, 0.7462, 0.07408, 0.7204, 0.04134, 0.7189, 0.0533, 0.6435, 0.07408, 0.7204, 0.0619, 0.7462, 0.04134, 0.7189, 0.07408, 0.7204, 0.04134, 0.7189, 0.02881, 0.6634, 0.0533, 0.6435, 0.9393, 0.5232, 0.9401, 0.4911, 0.9601, 0.5269, 0.9417, 0.6045, 0.9393, 0.5232, 0.9601, 0.5269, 0.9245, 0.4904, 0.9401, 0.4911, 0.9393, 0.5232, 0.9189, 0.6537, 0.9417, 0.6045, 0.9453, 0.675, 0.9241, 0.5676, 0.8831, 0.6267, 0.9245, 0.4904, 0.9245, 0.4904, 0.8831, 0.6267, 0.9041, 0.472, 0.8663, 0.6415, 0.8831, 0.6267, 0.8685, 0.6705, 0.02245, 0.7604, 0.04134, 0.7189, 0.0619, 0.7462, 0.9265, 0.6936, 0.9453, 0.675, 0.9699, 0.7122, 0.8526, 0.7139, 0.8725, 0.7022, 0.8458, 0.8011, 0.8526, 0.7139, 0.8458, 0.8011, 0.7909, 0.7533, 0.1014, 0.9173, 0.02547, 0.9148, 0.06843, 0.8989, 0.7986, 0.8809, 0.83, 0.8181, 0.9896, 0.9057, 0.83, 0.8181, 0.8458, 0.8011, 0.919, 0.8011, 0.6693, 0.9017, 0.7421, 0.8925, 0.7986, 0.8809, 0.7421, 0.8925, 0.7612, 0.8659, 0.7986, 0.8809, 0.7986, 0.8809, 0.7612, 0.8659, 0.83, 0.8181, 0.83, 0.8181, 0.7909, 0.7533, 0.8458, 0.8011, 0.6693, 0.9017, 0.9401, 0.9299, 0.4442, 0.9316, 0.8653, 0.5116, 0.9041, 0.472, 0.8831, 0.6267, 0.8685, 0.6705, 0.8152, 0.7091, 0.8165, 0.6836, 0.7909, 0.7533, 0.8152, 0.7091, 0.8526, 0.7139, 0.7909, 0.7533, 0.7733, 0.6994, 0.8152, 0.7091, 0.7612, 0.8659, 0.7111, 0.7748, 0.83, 0.8181, 0.7111, 0.7748, 0.7909, 0.7533, 0.83, 0.8181, 0.6957, 0.7989, 0.6693, 0.9017, 0.6223, 0.8288, 0.6957, 0.7989, 0.7111, 0.7748, 0.7612, 0.8659, 0.6957, 0.7989, 0.6903, 0.7706, 0.7111, 0.7748, 0.6223, 0.8288, 0.6207, 0.9015, 0.5968, 0.8365, 0.6052, 0.7639, 0.6903, 0.7706, 0.6223, 0.8288, 0.8107, 0.6141, 0.8135, 0.5787, 0.8342, 0.5471, 0.7649, 0.5408, 0.8246, 0.5331, 0.8135, 0.5787, 0.8165, 0.6836, 0.8107, 0.6141, 0.8663, 0.6415, 0.7788, 0.6632, 0.8011, 0.6116, 0.8107, 0.6141, 0.7354, 0.6884, 0.7788, 0.6632, 0.7733, 0.6994, 0.723, 0.6256, 0.7788, 0.6632, 0.7354, 0.6884, 0.405, 0.09907, 0.8442, 0.07449, 0.6743, 0.1142, 0.6424, 0.1368, 0.5742, 0.1645, 0.5633, 0.1481, 0.5742, 0.1645, 0.6424, 0.1368, 0.6353, 0.2401, 0.526, 0.2478, 0.4851, 0.2637, 0.5365, 0.2341, 0.5439, 0.1893, 0.5742, 0.1645, 0.5365, 0.2341, 0.6743, 0.1142, 0.8442, 0.07449, 0.8366, 0.09712, 0.6424, 0.1368, 0.6743, 0.1142, 0.6981, 0.1804, 0.6026, 0.3721, 0.5698, 0.3114, 0.6301, 0.2609, 0.6981, 0.1804, 0.7253, 0.2376, 0.6353, 0.2401, 0.6906, 0.2834, 0.6353, 0.2401, 0.7253, 0.2376, 0.6906, 0.2834, 0.6301, 0.2609, 0.6353, 0.2401, 0.6779, 0.3337, 0.6301, 0.2609, 0.6906, 0.2834, 0.4439, 0.5115, 0.4827, 0.5214, 0.477, 0.5402, 0.477, 0.5402, 0.4827, 0.5214, 0.5107, 0.5606, 0.5107, 0.5606, 0.4827, 0.5214, 0.5289, 0.46, 0.4536, 0.6223, 0.477, 0.5402, 0.5107, 0.5606, 0.5107, 0.5606, 0.506, 0.6352, 0.4536, 0.6223, 0.4383, 0.4233, 0.4341, 0.3794, 0.4593, 0.3196, 0.4932, 0.3233, 0.4851, 0.2637, 0.5277, 0.3643, 0.4383, 0.4233, 0.4593, 0.3196, 0.5152, 0.4288, 0.4932, 0.3233, 0.5272, 0.3986, 0.4593, 0.3196, 0.5277, 0.3643, 0.5484, 0.3912, 0.5272, 0.3986, 0.5289, 0.46, 0.5152, 0.4288, 0.5272, 0.3986, 0.5484, 0.3912, 0.5277, 0.3643, 0.5698, 0.3114, 0.5152, 0.4288, 0.5289, 0.46, 0.4827, 0.5214, 0.5107, 0.5606, 0.5289, 0.46, 0.5519, 0.5372, 0.5766, 0.4833, 0.5289, 0.46, 0.5547, 0.4359, 0.5519, 0.5372, 0.5289, 0.46, 0.5766, 0.4833, 0.5766, 0.4833, 0.5547, 0.4359, 0.5799, 0.4572, 0.506, 0.6352, 0.4943, 0.712, 0.467, 0.6402, 0.4943, 0.712, 0.506, 0.6352, 0.5117, 0.6773, 0.506, 0.6352, 0.5107, 0.5606, 0.5172, 0.5835, 0.5117, 0.6773, 0.5176, 0.6347, 0.5716, 0.6569, 0.5122, 0.7114, 0.5117, 0.6773, 0.5716, 0.6569, 0.5172, 0.5835, 0.5107, 0.5606, 0.5519, 0.5372, 0.5122, 0.7114, 0.4943, 0.712, 0.5117, 0.6773, 0.63, 0.7051, 0.6266, 0.7281, 0.5716, 0.6569, 0.63, 0.7051, 0.5716, 0.6569, 0.5975, 0.671, 0.643, 0.6307, 0.5975, 0.671, 0.5741, 0.6315, 0.643, 0.6307, 0.5741, 0.6315, 0.6208, 0.5845, 0.5716, 0.6569, 0.5487, 0.7383, 0.5122, 0.7114, 0.5908, 0.7652, 0.5716, 0.6569, 0.6266, 0.7281, 0.6026, 0.3721, 0.5947, 0.3783, 0.5698, 0.3114, 0.5863, 0.5172, 0.5519, 0.5372, 0.5766, 0.4833, 0.5741, 0.6315, 0.5172, 0.5835, 0.5519, 0.5372, 0.5799, 0.4572, 0.5969, 0.425, 0.5982, 0.4692, 0.618, 0.4536, 0.5982, 0.4692, 0.5969, 0.425, 0.6026, 0.3721, 0.5969, 0.425, 0.5947, 0.3783, 0.6301, 0.2609, 0.6275, 0.3499, 0.6026, 0.3721, 0.648, 0.4646, 0.6026, 0.3721, 0.6275, 0.3499, 0.618, 0.4536, 0.6026, 0.3721, 0.648, 0.4646, 0.648, 0.4646, 0.6275, 0.3499, 0.6407, 0.3616, 0.6575, 0.4588, 0.6407, 0.3616, 0.6725, 0.3566, 0.5954, 0.498, 0.5863, 0.5172, 0.5766, 0.4833, 0.6259, 0.5495, 0.6208, 0.5845, 0.5978, 0.5396, 0.6276, 0.5167, 0.6259, 0.5495, 0.6059, 0.5199, 0.6398, 0.5771, 0.6208, 0.5845, 0.6259, 0.5495, 0.643, 0.6307, 0.6208, 0.5845, 0.6398, 0.5771, 0.5954, 0.498, 0.5799, 0.4572, 0.5982, 0.4692, 0.5978, 0.5396, 0.5863, 0.5172, 0.6059, 0.5199, 0.6276, 0.5167, 0.6059, 0.5199, 0.5954, 0.498, 0.8017, 0.3178, 0.767, 0.2751, 0.8042, 0.3018, 0.8002, 0.3438, 0.8017, 0.3178, 0.8435, 0.3991, 0.7924, 0.3753, 0.8002, 0.3438, 0.8435, 0.3991, 0.7924, 0.3753, 0.8017, 0.3178, 0.8002, 0.3438, 0.7855, 0.4459, 0.7886, 0.4117, 0.8362, 0.4213, 0.7855, 0.4459, 0.8089, 0.4796, 0.8032, 0.4982, 0.7886, 0.4117, 0.7739, 0.4315, 0.7924, 0.3753, 0.7855, 0.4459, 0.7739, 0.4315, 0.7886, 0.4117, 0.749, 0.459, 0.7739, 0.4315, 0.7855, 0.4459, 0.7455, 0.3522, 0.7354, 0.3424, 0.767, 0.2751, 0.7354, 0.3424, 0.6938, 0.2968, 0.7253, 0.2376, 0.7382, 0.3714, 0.6968, 0.3999, 0.7354, 0.3424, 0.7354, 0.3424, 0.6779, 0.3337, 0.6938, 0.2968, 0.6968, 0.3999, 0.6892, 0.4094, 0.6725, 0.3566, 0.7739, 0.4315, 0.7382, 0.3714, 0.7455, 0.3522, 0.7455, 0.3522, 0.7382, 0.3714, 0.7354, 0.3424, 0.7491, 0.4417, 0.7136, 0.4416, 0.7382, 0.3714, 0.6745, 0.6432, 0.687, 0.6346, 0.7009, 0.6585, 0.687, 0.6346, 0.708, 0.6391, 0.7009, 0.6585, 0.6745, 0.6432, 0.661, 0.6208, 0.687, 0.6346, 0.687, 0.6346, 0.6717, 0.5956, 0.708, 0.6391, 0.723, 0.6256, 0.708, 0.6391, 0.6888, 0.5813, 0.6745, 0.6432, 0.643, 0.6307, 0.661, 0.6208, 0.643, 0.6307, 0.6398, 0.5771, 0.6524, 0.5959, 0.6903, 0.7706, 0.7009, 0.6585, 0.7111, 0.7748, 0.6266, 0.7281, 0.6586, 0.7448, 0.6052, 0.7639, 0.6516, 0.6581, 0.7009, 0.6585, 0.6903, 0.7706, 0.63, 0.7051, 0.6516, 0.6581, 0.6586, 0.7448, 0.63, 0.7051, 0.643, 0.6307, 0.6516, 0.6581, 0.6745, 0.6432, 0.6516, 0.6581, 0.643, 0.6307, 0.8032, 0.4982, 0.8246, 0.5331, 0.7649, 0.5408, 0.7562, 0.5585, 0.7649, 0.5408, 0.8011, 0.6116, 0.7478, 0.545, 0.7649, 0.5408, 0.7562, 0.5585, 0.7478, 0.545, 0.749, 0.459, 0.7649, 0.5408, 0.723, 0.6256, 0.7562, 0.5585, 0.7788, 0.6632, 0.7478, 0.545, 0.723, 0.6256, 0.6888, 0.5813, 0.6983, 0.5224, 0.7116, 0.4595, 0.7172, 0.4715, 0.6531, 0.4912, 0.648, 0.4646, 0.6575, 0.4588, 0.7116, 0.4595, 0.6575, 0.4588, 0.7136, 0.4416, 0.7136, 0.4416, 0.6892, 0.4094, 0.6968, 0.3999, 0.7136, 0.4416, 0.6575, 0.4588, 0.6892, 0.4094, 0.6892, 0.4094, 0.6575, 0.4588, 0.6725, 0.3566, 0.6524, 0.5959, 0.6888, 0.5813, 0.6717, 0.5956, 0.6888, 0.5813, 0.6983, 0.5224, 0.7065, 0.5262, 0.6531, 0.4912, 0.6524, 0.5959, 0.6398, 0.5771, 0.7172, 0.4715, 0.749, 0.459, 0.7478, 0.545, 0.7478, 0.545, 0.7065, 0.5262, 0.7172, 0.4715, 0.749, 0.459, 0.7172, 0.4715, 0.7491, 0.4417, 0.03606, 0.1565, 0.06818, 0.1881, 0.04479, 0.2708, 0.0284, 0.1878, 0.208, 0.451, 0.1939, 0.3907, 0.2127, 0.4376, 0.2127, 0.4376, 0.1939, 0.3907, 0.2007, 0.3848, 0.142, 0.454, 0.1524, 0.4328, 0.1597, 0.4504, 0.1597, 0.4504, 0.208, 0.451, 0.1873, 0.4943, 0.1597, 0.4504, 0.1939, 0.3907, 0.208, 0.451, 0.1524, 0.4328, 0.1939, 0.3907, 0.1597, 0.4504, 0.1056, 0.374, 0.1426, 0.3479, 0.1524, 0.4328, 0.142, 0.454, 0.1057, 0.4296, 0.1524, 0.4328, 0.1075, 0.5103, 0.1377, 0.5241, 0.1365, 0.5408, 0.1075, 0.5103, 0.1057, 0.4296, 0.142, 0.454, 0.09758, 0.435, 0.1057, 0.4296, 0.1075, 0.5103, 0.06852, 0.4361, 0.09758, 0.435, 0.09975, 0.5027, 0.1849, 0.341, 0.1806, 0.3262, 0.2104, 0.2858, 0.2104, 0.2858, 0.242, 0.3584, 0.1849, 0.341, 0.1849, 0.341, 0.242, 0.3584, 0.2007, 0.3848, 0.2432, 0.4483, 0.242, 0.3584, 0.2571, 0.3666, 0.2571, 0.3666, 0.242, 0.3584, 0.2488, 0.3446, 0.2104, 0.2858, 0.2488, 0.3446, 0.242, 0.3584, 0.1414, 0.3334, 0.1806, 0.3262, 0.1426, 0.3479, 0.1414, 0.3334, 0.1507, 0.246, 0.1806, 0.3262, 0.1245, 0.2519, 0.1507, 0.246, 0.1365, 0.2822, 0.1056, 0.374, 0.1414, 0.3334, 0.1426, 0.3479, 0.1027, 0.3536, 0.1414, 0.3334, 0.1056, 0.374, 0.0506, 0.423, 0.1056, 0.374, 0.09758, 0.435, 0.0716, 0.3314, 0.07823, 0.3075, 0.1027, 0.3536, 0.07823, 0.3075, 0.1245, 0.2519, 0.1027, 0.3536, 0.0716, 0.3314, 0.04479, 0.2708, 0.07823, 0.3075, 0.06852, 0.4361, 0.0506, 0.423, 0.09758, 0.435, 0.2491, 0.247, 0.2104, 0.2858, 0.2389, 0.2295, 0.2881, 0.2766, 0.2389, 0.2295, 0.3416, 0.2105, 0.3002, 0.3066, 0.2571, 0.3666, 0.2488, 0.3446, 0.1507, 0.246, 0.132, 0.2268, 0.203, 0.1696, 0.1245, 0.2519, 0.04479, 0.2708, 0.132, 0.2268, 0.08623, 0.105, 0.06818, 0.1881, 0.03606, 0.1565, 0.03621, 0.127, 0.9615, 0.2538, 0.9413, 0.2623, 0.9725, 0.1964, 0.9547, 0.2022, 0.9657, 0.1583, 0.9725, 0.1964, 0.2325, 0.1601, 0.3549, 0.1951, 0.3416, 0.2105, 0.3549, 0.1951, 0.3557, 0.3381, 0.3416, 0.2105, 0.203, 0.1696, 0.1404, 0.1032, 0.2325, 0.1601, 0.1491, 0.07573, 0.3549, 0.1951, 0.2325, 0.1601, 0.0853, 0.06319, 0.1491, 0.07573, 0.08623, 0.105, 0.0853, 0.06319, 0.2914, 0.06344, 0.1491, 0.07573, 1.004, 0.005414, 0.9875, 0.03341, 0.8442, 0.07449, 0.3509, 0.1271, 0.3991, 0.1822, 0.3549, 0.1951, 0.4327, 0.1728, 0.3991, 0.1822, 0.3509, 0.1271, 0.3991, 0.1822, 0.446, 0.2523, 0.4182, 0.251, 0.2914, 0.6551, 0.3118, 0.6254, 0.3018, 0.6801, 0.2701, 0.6998, 0.9547, 0.2022, 0.9162, 0.2269, 0.9657, 0.1583, 0.9162, 0.2269, 0.8291, 0.1785, 0.9502, 0.1448, 0.8593, 0.1951, 0.8291, 0.1785, 0.9162, 0.2269, 0.9708, 0.08776, 0.9822, 0.1272, 0.8442, 0.07449, 0.8442, 0.07449, 0.9822, 0.1272, 0.9502, 0.1448, 0.2274, 0.5502, 0.2438, 0.468, 0.2379, 0.5545, 0.2298, 0.5739, 0.2274, 0.5502, 0.2379, 0.5545, 0.1597, 0.4504, 0.1873, 0.4943, 0.1706, 0.5433, 0.1706, 0.5433, 0.1377, 0.5241, 0.1597, 0.4504, 0.1737, 0.5684, 0.1365, 0.5408, 0.1706, 0.5433, 0.1926, 0.51, 0.1873, 0.4943, 0.2072, 0.4727, 0.1808, 0.6143, 0.1737, 0.5684, 0.1879, 0.6047, 0.1808, 0.6143, 0.1879, 0.6047, 0.2106, 0.6648, 0.2106, 0.6648, 0.1879, 0.6047, 0.2298, 0.5739, 0.1169, 0.6266, 0.1075, 0.5103, 0.1365, 0.5408, 0.1311, 0.6305, 0.1674, 0.7201, 0.1169, 0.6266, 0.2379, 0.5545, 0.2723, 0.474, 0.2625, 0.5445, 0.2438, 0.468, 0.2432, 0.4483, 0.2795, 0.4553, 0.2723, 0.474, 0.2438, 0.468, 0.2795, 0.4553, 0.2795, 0.4553, 0.2432, 0.4483, 0.2571, 0.3666, 0.3317, 0.4721, 0.2828, 0.4977, 0.2795, 0.4553, 0.2862, 0.5347, 0.2828, 0.4977, 0.3317, 0.4721, 0.2507, 0.6462, 0.2379, 0.5545, 0.2909, 0.593, 0.2909, 0.593, 0.2379, 0.5545, 0.2862, 0.5347, 0.2507, 0.6462, 0.2909, 0.593, 0.2885, 0.6201, 0.3118, 0.6254, 0.2885, 0.6201, 0.2909, 0.593, 0.2538, 0.6639, 0.2106, 0.6648, 0.2507, 0.6462, 0.2546, 0.6874, 0.2106, 0.6648, 0.2538, 0.6639, 0.199, 0.7382, 0.2106, 0.6648, 0.2546, 0.6874, 0.2538, 0.6639, 0.2507, 0.6462, 0.2885, 0.6201, 0.2335, 0.7364, 0.199, 0.7382, 0.2546, 0.6874, 0.2546, 0.6874, 0.2538, 0.6639, 0.2914, 0.6551, 0.2799, 0.7163, 0.2335, 0.7364, 0.2701, 0.6998, 0.2106, 0.6648, 0.1631, 0.752, 0.1674, 0.7201, 0.1983, 0.6784, 0.2257, 0.8047, 0.2799, 0.7163, 0.3072, 0.7568, 0.2257, 0.8047, 0.3072, 0.7568, 0.2687, 0.833, 0.2799, 0.7163, 0.3018, 0.6801, 0.3267, 0.729, 0.3072, 0.7568, 0.3267, 0.729, 0.3287, 0.7501, 0.2687, 0.833, 0.3072, 0.7568, 0.3287, 0.7501, 0.1157, 0.7532, 0.1169, 0.6266, 0.1674, 0.7201, 0.4851, 0.2637, 0.4932, 0.3233, 0.4593, 0.3196, 0.446, 0.2523, 0.1631, 0.752, 0.2106, 0.6648, 0.199, 0.7382, 0.1674, 0.7201, 0.1631, 0.752, 0.1157, 0.7532, 0.1666, 0.7793, 0.1631, 0.752, 0.199, 0.7382, 0.1297, 0.7798, 0.1631, 0.752, 0.1666, 0.7793, 0.2257, 0.8047, 0.1666, 0.7793, 0.2086, 0.7722, 0.1222, 0.884, 0.1297, 0.7798, 0.1666, 0.7793, 0.2544, 0.8467, 0.2257, 0.8047, 0.2687, 0.833, 0.1014, 0.9173, 0.1222, 0.884, 0.2544, 0.8467, 0.301, 0.4154, 0.2923, 0.397, 0.3137, 0.3518, 0.3317, 0.4721, 0.301, 0.4154, 0.3137, 0.3518, 0.3282, 0.5741, 0.3118, 0.6254, 0.2909, 0.593, 0.3267, 0.6184, 0.3364, 0.5864, 0.3373, 0.6307, 0.3428, 0.5446, 0.3282, 0.5741, 0.3393, 0.4889, 0.3428, 0.5446, 0.3393, 0.4889, 0.3572, 0.4909, 0.3364, 0.5864, 0.3428, 0.5446, 0.363, 0.52, 0.3649, 0.6176, 0.3364, 0.5864, 0.363, 0.52, 0.3823, 0.6069, 0.3649, 0.6176, 0.363, 0.52, 0.363, 0.52, 0.3693, 0.4915, 0.3766, 0.5032, 0.3764, 0.7034, 0.3267, 0.729, 0.3805, 0.6469, 0.3805, 0.6469, 0.3373, 0.6307, 0.3649, 0.6176, 0.3267, 0.729, 0.3373, 0.6307, 0.3805, 0.6469, 0.3018, 0.6801, 0.3267, 0.6184, 0.3267, 0.729, 0.3317, 0.8719, 0.2687, 0.833, 0.3287, 0.7501, 0.3596, 0.785, 0.3287, 0.7501, 0.4116, 0.7627, 0.3896, 0.8083, 0.3596, 0.785, 0.4116, 0.7627, 0.3994, 0.7017, 0.4116, 0.7627, 0.3287, 0.7501, 0.3317, 0.8719, 0.3287, 0.7501, 0.3896, 0.8083, 0.4161, 0.735, 0.4116, 0.7627, 0.3994, 0.7017, 0.2544, 0.8467, 0.3317, 0.8719, 0.1014, 0.9173, 0.4442, 0.9316, 0.1014, 0.9173, 0.3317, 0.8719, 0.3648, 0.875, 0.3317, 0.8719, 0.3896, 0.8083, 0.3981, 0.3746, 0.3566, 0.3626, 0.3557, 0.3381, 0.3766, 0.5032, 0.4101, 0.4014, 0.4383, 0.4233, 0.4101, 0.4014, 0.3847, 0.4158, 0.3981, 0.3746, 0.4101, 0.4014, 0.418, 0.3376, 0.4341, 0.3794, 0.4341, 0.3794, 0.418, 0.3376, 0.4593, 0.3196, 0.3823, 0.6069, 0.3988, 0.5508, 0.4092, 0.5626, 0.3982, 0.6771, 0.3823, 0.6069, 0.4473, 0.6378, 0.4473, 0.6378, 0.4161, 0.735, 0.3982, 0.6771, 0.4473, 0.6378, 0.3823, 0.6069, 0.4092, 0.5626, 0.467, 0.6402, 0.4691, 0.7292, 0.4473, 0.6378, 0.4116, 0.7627, 0.4324, 0.7466, 0.4899, 0.8342, 0.4087, 0.8178, 0.4324, 0.7466, 0.4116, 0.7627, 0.4161, 0.735, 0.0506, 0.423, 0.04774, 0.4453, 0.02024, 0.4004, 0.02342, 0.3836, 0.4691, 0.7292, 0.4324, 0.7466, 0.4161, 0.735, 0.5057, 0.8223, 0.4324, 0.7466, 0.4691, 0.7292, 0.4943, 0.712, 0.5057, 0.8223, 0.4691, 0.7292, 0.4899, 0.8342, 0.3648, 0.875, 0.4087, 0.8178, 0.4744, 0.9101, 0.3648, 0.875, 0.4899, 0.8342, 0.5057, 0.8223, 0.5968, 0.8365, 0.6207, 0.9015, 0.5968, 0.8365, 0.5057, 0.8223, 0.5908, 0.7652, 0.5122, 0.7114, 0.5441, 0.7554, 0.5057, 0.8223, 0.5441, 0.7554, 0.5908, 0.7652, 0.5057, 0.8223, 0.07393, 0.5407, 0.04774, 0.4453, 0.09975, 0.5027, 0.07393, 0.5407, 0.04217, 0.5884, 0.04774, 0.4453, 0.04217, 0.5884, 0.02312, 0.5418, 0.04774, 0.4453, 0.04774, 0.4453, 0.022, 0.4463, 0.02491, 0.4243, 0.9712, 0.4925, 0.9601, 0.5269, 0.9488, 0.4532, 0.0506, 0.423, 0.04479, 0.2708, 0.0716, 0.3314, 0.9594, 0.3257, 0.9371, 0.3312, 0.9595, 0.288, 0.9595, 0.288, 0.9413, 0.2623, 0.9615, 0.2538, 0.8992, 0.3721, 0.8964, 0.3005, 0.9371, 0.3312, 0.9371, 0.3312, 0.9162, 0.2269, 0.9413, 0.2623, 0.8964, 0.3005, 0.9162, 0.2269, 0.9371, 0.3312, 0.1157, 0.7532, 0.1297, 0.7798, 0.0386, 0.771, 0.0619, 0.7462, 0.942, 0.405, 0.9505, 0.3578, 0.9535, 0.4021, 0.9488, 0.4532, 0.942, 0.405, 0.9535, 0.4021, 0.9401, 0.4911, 0.9245, 0.4904, 0.942, 0.405, 0.9245, 0.4904, 0.9304, 0.3763, 0.942, 0.405, 0.8992, 0.3721, 0.9371, 0.3312, 0.9304, 0.3763, 0.8977, 0.4473, 0.8992, 0.3721, 0.9304, 0.3763, 0.8977, 0.4473, 0.8541, 0.416, 0.8992, 0.3721, 0.8653, 0.5116, 0.8541, 0.416, 0.8977, 0.4473, 0.8856, 0.2942, 0.9162, 0.2269, 0.8964, 0.3005, 0.8435, 0.3991, 0.8856, 0.2942, 0.8992, 0.3721, 0.8856, 0.2942, 0.8421, 0.3124, 0.8417, 0.2823, 0.8254, 0.1995, 0.8291, 0.1785, 0.8593, 0.1951, 0.8435, 0.3991, 0.8017, 0.3178, 0.8421, 0.3124, 0.8421, 0.3124, 0.8042, 0.3018, 0.8417, 0.2823, 0.8653, 0.5116, 0.8246, 0.5331, 0.8362, 0.4213, 0.8362, 0.4213, 0.8435, 0.3991, 0.8541, 0.416, 0.07954, 0.5605, 0.07393, 0.5407, 0.1075, 0.5103, 0.07247, 0.6871, 0.0533, 0.6435, 0.05941, 0.6002, 0.05941, 0.6002, 0.0533, 0.6435, 0.04217, 0.5884, 0.1157, 0.7532, 0.07408, 0.7204, 0.07247, 0.6871, 0.07247, 0.6871, 0.07408, 0.7204, 0.0533, 0.6435, 0.9189, 0.6537, 0.9265, 0.6936, 0.8725, 0.7022, 0.8685, 0.6705, 0.1297, 0.7798, 0.06843, 0.8989, 0.0386, 0.771, 0.1014, 0.9173, 0.06843, 0.8989, 0.1222, 0.884, 0.9453, 0.675, 0.9417, 0.6045, 0.9601, 0.5269, 0.9417, 0.6045, 0.9241, 0.5676, 0.9393, 0.5232, 0.9241, 0.5676, 0.9245, 0.4904, 0.9393, 0.5232, 0.9265, 0.6936, 0.9189, 0.6537, 0.9453, 0.675, 0.9417, 0.6045, 0.9189, 0.6537, 0.9241, 0.5676, 0.8685, 0.6705, 0.9241, 0.5676, 0.9189, 0.6537, 0.8831, 0.6267, 0.9241, 0.5676, 0.8685, 0.6705, 0.02245, 0.7604, 0.02017, 0.735, 0.04134, 0.7189, 0.919, 0.8011, 0.9621, 0.7887, 0.9716, 0.8526, 0.8725, 0.7022, 0.9265, 0.6936, 0.9621, 0.7887, 0.919, 0.8011, 0.8725, 0.7022, 0.9621, 0.7887, 0.8366, 0.09712, 0.8291, 0.1785, 0.803, 0.1905, 0.6743, 0.1142, 0.8458, 0.8011, 0.8725, 0.7022, 0.919, 0.8011, 0.8526, 0.7139, 0.8685, 0.6705, 0.8725, 0.7022, 0.8526, 0.7139, 0.8152, 0.7091, 0.8685, 0.6705, 0.9716, 0.8526, 0.83, 0.8181, 0.919, 0.8011, 0.9401, 0.9299, 0.6693, 0.9017, 0.7986, 0.8809, 0.6693, 0.9017, 0.4442, 0.9316, 0.6207, 0.9015, 0.8663, 0.6415, 0.8691, 0.5913, 0.8831, 0.6267, 0.8653, 0.5116, 0.8831, 0.6267, 0.8691, 0.5913, 0.8663, 0.6415, 0.8342, 0.5471, 0.8691, 0.5913, 0.8152, 0.7091, 0.7733, 0.6994, 0.8165, 0.6836, 0.7909, 0.7533, 0.7111, 0.7748, 0.7733, 0.6994, 0.7111, 0.7748, 0.7354, 0.6884, 0.7733, 0.6994, 0.7111, 0.7748, 0.7009, 0.6585, 0.7354, 0.6884, 0.6957, 0.7989, 0.6223, 0.8288, 0.6903, 0.7706, 0.6693, 0.9017, 0.7612, 0.8659, 0.7421, 0.8925, 0.6693, 0.9017, 0.6207, 0.9015, 0.6223, 0.8288, 0.6693, 0.9017, 0.6957, 0.7989, 0.7612, 0.8659, 0.8663, 0.6415, 0.8107, 0.6141, 0.8342, 0.5471, 0.8691, 0.5913, 0.8342, 0.5471, 0.8653, 0.5116, 0.8342, 0.5471, 0.8246, 0.5331, 0.8653, 0.5116, 0.8342, 0.5471, 0.8135, 0.5787, 0.8246, 0.5331, 0.8107, 0.6141, 0.8011, 0.6116, 0.8135, 0.5787, 0.8032, 0.4982, 0.8362, 0.4213, 0.8246, 0.5331, 0.8663, 0.6415, 0.8685, 0.6705, 0.8165, 0.6836, 0.7733, 0.6994, 0.7788, 0.6632, 0.8165, 0.6836, 0.8165, 0.6836, 0.7788, 0.6632, 0.8107, 0.6141, 0.7788, 0.6632, 0.7562, 0.5585, 0.8011, 0.6116, 0.5633, 0.1481, 0.405, 0.09907, 0.6743, 0.1142, 0.5633, 0.1481, 0.6743, 0.1142, 0.6424, 0.1368, 0.4851, 0.2637, 0.405, 0.09907, 0.5365, 0.2341, 0.5439, 0.1893, 0.405, 0.09907, 0.5633, 0.1481, 0.5365, 0.2341, 0.405, 0.09907, 0.5439, 0.1893, 0.5439, 0.1893, 0.5633, 0.1481, 0.5742, 0.1645, 0.5698, 0.3114, 0.526, 0.2478, 0.5365, 0.2341, 0.6276, 0.5167, 0.618, 0.4536, 0.648, 0.4646, 0.6531, 0.4912, 0.803, 0.1905, 0.7241, 0.1729, 0.6743, 0.1142, 0.803, 0.1905, 0.7253, 0.2376, 0.7241, 0.1729, 0.7241, 0.1729, 0.6981, 0.1804, 0.6743, 0.1142, 0.6981, 0.1804, 0.6353, 0.2401, 0.6424, 0.1368, 0.7241, 0.1729, 0.7253, 0.2376, 0.6981, 0.1804, 0.5698, 0.3114, 0.5365, 0.2341, 0.6073, 0.2598, 0.5365, 0.2341, 0.5742, 0.1645, 0.6353, 0.2401, 0.6073, 0.2598, 0.5365, 0.2341, 0.6353, 0.2401, 0.6073, 0.2598, 0.6301, 0.2609, 0.5698, 0.3114, 0.6301, 0.2609, 0.6073, 0.2598, 0.6353, 0.2401, 0.6779, 0.3337, 0.6407, 0.3616, 0.6301, 0.2609, 0.6407, 0.3616, 0.6275, 0.3499, 0.6301, 0.2609, 0.6906, 0.2834, 0.6938, 0.2968, 0.6779, 0.3337, 0.6725, 0.3566, 0.6407, 0.3616, 0.6779, 0.3337, 0.444, 0.4812, 0.4383, 0.4233, 0.5152, 0.4288, 0.4827, 0.5214, 0.4439, 0.5115, 0.444, 0.4812, 0.4536, 0.6223, 0.4439, 0.5115, 0.477, 0.5402, 0.4827, 0.5214, 0.444, 0.4812, 0.5152, 0.4288, 0.506, 0.6352, 0.467, 0.6402, 0.4536, 0.6223, 0.4593, 0.3196, 0.5272, 0.3986, 0.5152, 0.4288, 0.5272, 0.3986, 0.4932, 0.3233, 0.5277, 0.3643, 0.5277, 0.3643, 0.4851, 0.2637, 0.526, 0.2478, 0.5289, 0.46, 0.5272, 0.3986, 0.5547, 0.4359, 0.5547, 0.4359, 0.5272, 0.3986, 0.5484, 0.3912, 0.5277, 0.3643, 0.526, 0.2478, 0.5698, 0.3114, 0.5799, 0.4572, 0.5547, 0.4359, 0.5484, 0.3912, 0.5176, 0.6347, 0.5117, 0.6773, 0.506, 0.6352, 0.5176, 0.6347, 0.506, 0.6352, 0.5172, 0.5835, 0.5172, 0.5835, 0.5741, 0.6315, 0.5176, 0.6347, 0.5716, 0.6569, 0.5176, 0.6347, 0.5741, 0.6315, 0.4943, 0.712, 0.4691, 0.7292, 0.467, 0.6402, 0.5441, 0.7554, 0.5122, 0.7114, 0.5487, 0.7383, 0.643, 0.6307, 0.63, 0.7051, 0.5975, 0.671, 0.5741, 0.6315, 0.5975, 0.671, 0.5716, 0.6569, 0.5908, 0.7652, 0.6223, 0.8288, 0.5968, 0.8365, 0.6052, 0.7639, 0.6223, 0.8288, 0.5908, 0.7652, 0.5487, 0.7383, 0.5908, 0.7652, 0.5441, 0.7554, 0.5908, 0.7652, 0.5487, 0.7383, 0.5716, 0.6569, 0.6266, 0.7281, 0.6052, 0.7639, 0.5908, 0.7652, 0.5947, 0.3783, 0.5484, 0.3912, 0.5698, 0.3114, 0.5969, 0.425, 0.5799, 0.4572, 0.5484, 0.3912, 0.5947, 0.3783, 0.5969, 0.425, 0.5484, 0.3912, 0.5863, 0.5172, 0.5978, 0.5396, 0.5519, 0.5372, 0.5741, 0.6315, 0.5519, 0.5372, 0.5978, 0.5396, 0.6026, 0.3721, 0.618, 0.4536, 0.5969, 0.425, 0.6983, 0.5224, 0.6888, 0.5813, 0.6531, 0.4912, 0.6575, 0.4588, 0.6575, 0.4588, 0.648, 0.4646, 0.6407, 0.3616, 0.5799, 0.4572, 0.5954, 0.498, 0.5766, 0.4833, 0.6208, 0.5845, 0.5741, 0.6315, 0.5978, 0.5396, 0.6259, 0.5495, 0.5978, 0.5396, 0.6059, 0.5199, 0.6276, 0.5167, 0.6398, 0.5771, 0.6259, 0.5495, 0.6276, 0.5167, 0.5954, 0.498, 0.5982, 0.4692, 0.5954, 0.498, 0.6059, 0.5199, 0.5863, 0.5172, 0.6531, 0.4912, 0.6398, 0.5771, 0.6276, 0.5167, 0.618, 0.4536, 0.6276, 0.5167, 0.5982, 0.4692, 0.8254, 0.1995, 0.803, 0.1905, 0.8291, 0.1785, 0.8417, 0.2823, 0.8042, 0.3018, 0.8254, 0.1995, 0.8042, 0.3018, 0.803, 0.1905, 0.8254, 0.1995, 0.8042, 0.3018, 0.7738, 0.2558, 0.803, 0.1905, 0.7738, 0.2558, 0.7253, 0.2376, 0.803, 0.1905, 0.8042, 0.3018, 0.767, 0.2751, 0.7738, 0.2558, 0.7738, 0.2558, 0.767, 0.2751, 0.7253, 0.2376, 0.8421, 0.3124, 0.8017, 0.3178, 0.8042, 0.3018, 0.7924, 0.3753, 0.7455, 0.3522, 0.8017, 0.3178, 0.8017, 0.3178, 0.7455, 0.3522, 0.767, 0.2751, 0.8362, 0.4213, 0.7924, 0.3753, 0.8435, 0.3991, 0.8089, 0.4796, 0.7855, 0.4459, 0.8362, 0.4213, 0.8362, 0.4213, 0.7886, 0.4117, 0.7924, 0.3753, 0.7739, 0.4315, 0.7491, 0.4417, 0.7382, 0.3714, 0.7924, 0.3753, 0.7739, 0.4315, 0.7455, 0.3522, 0.749, 0.459, 0.7491, 0.4417, 0.7739, 0.4315, 0.767, 0.2751, 0.7354, 0.3424, 0.7253, 0.2376, 0.6938, 0.2968, 0.6906, 0.2834, 0.7253, 0.2376, 0.7354, 0.3424, 0.6968, 0.3999, 0.6779, 0.3337, 0.6779, 0.3337, 0.6968, 0.3999, 0.6725, 0.3566, 0.723, 0.6256, 0.7354, 0.6884, 0.708, 0.6391, 0.708, 0.6391, 0.7354, 0.6884, 0.7009, 0.6585, 0.661, 0.6208, 0.643, 0.6307, 0.6524, 0.5959, 0.6717, 0.5956, 0.661, 0.6208, 0.6524, 0.5959, 0.6717, 0.5956, 0.687, 0.6346, 0.661, 0.6208, 0.6888, 0.5813, 0.708, 0.6391, 0.6717, 0.5956, 0.6052, 0.7639, 0.6586, 0.7448, 0.6903, 0.7706, 0.6586, 0.7448, 0.6516, 0.6581, 0.6903, 0.7706, 0.6266, 0.7281, 0.63, 0.7051, 0.6586, 0.7448, 0.6745, 0.6432, 0.7009, 0.6585, 0.6516, 0.6581, 0.8011, 0.6116, 0.7649, 0.5408, 0.8135, 0.5787, 0.8032, 0.4982, 0.7649, 0.5408, 0.7855, 0.4459, 0.7649, 0.5408, 0.749, 0.459, 0.7855, 0.4459, 0.7478, 0.545, 0.7562, 0.5585, 0.723, 0.6256, 0.7116, 0.4595, 0.6983, 0.5224, 0.6575, 0.4588, 0.7382, 0.3714, 0.7136, 0.4416, 0.6968, 0.3999, 0.6888, 0.5813, 0.6524, 0.5959, 0.6531, 0.4912, 0.7065, 0.5262, 0.6983, 0.5224, 0.7172, 0.4715, 0.7172, 0.4715, 0.7116, 0.4595, 0.7136, 0.4416, 0.7172, 0.4715, 0.7136, 0.4416, 0.7491, 0.4417, 0.7065, 0.5262, 0.7478, 0.545, 0.6888, 0.5813])
me_smoke.update()

# ---- objects
ob_smoke = bpy.data.objects.new('Smoke', me_smoke)

# ---- transforms, parenting, visibility, modifiers, constraints
ob_smoke.location = (0.2697, 0.3396, -0.1942)

# ---- collection membership
col_collection.objects.link(ob_smoke)

# ---- scene / render settings (as saved in the file)
scene.frame_start = 1; scene.frame_end = 250; scene.frame_set(1)
scene.render.engine = 'BLENDER_EEVEE_NEXT'
bpy.context.view_layer.update()

# ---- added for rendering (the .blend has no active camera and no usable light): camera, sun
cam_auto = bpy.data.cameras.new('AutoCamera')
cam_auto.lens = 50.0
cam_auto.sensor_width = 36.0
cam_auto.clip_end = 1000.0
ob_auto_camera = bpy.data.objects.new('AutoCamera', cam_auto)
scene.collection.objects.link(ob_auto_camera)
ob_auto_camera.location = (3.29642, -4.01887, 2.89244)
ob_auto_camera.rotation_euler = (1.09748, -7.21219e-08, 0.694738)
scene.camera = ob_auto_camera
light_auto_sun = bpy.data.lights.new('AutoSun', 'SUN')
light_auto_sun.energy = 3.0
light_auto_sun.angle = 0.0523599
ob_auto_sun = bpy.data.objects.new('AutoSun', light_auto_sun)
scene.collection.objects.link(ob_auto_sun)
ob_auto_sun.rotation_euler = (0.872665, 0.174533, 0.523599)
bpy.context.view_layer.update()

